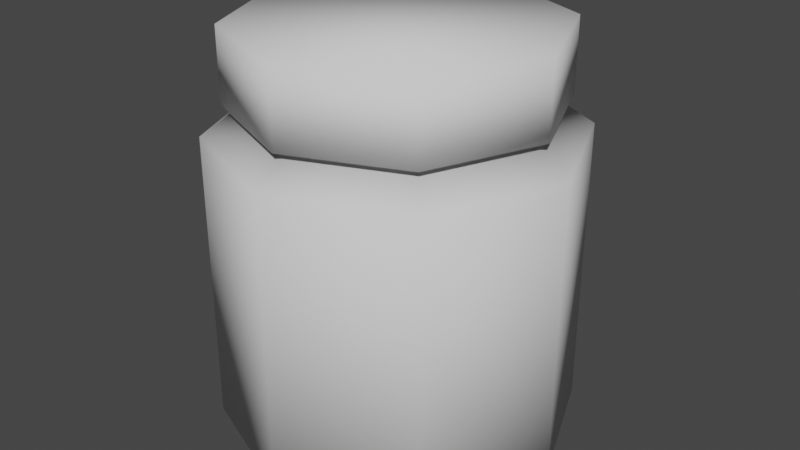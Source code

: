 # Source: chemicalbottle001.blend  (saved by Blender 3.4.6; exported with 4.5.12 LTS)
import bpy
from mathutils import Matrix  # noqa: F401  (used for matrix-valued properties, if any)

bpy.ops.wm.read_factory_settings(use_empty=True)
scene = bpy.context.scene
scene.name = 'Scene'

# ---- collections
col_beaker = bpy.data.collections.new('Beaker'); scene.collection.children.link(col_beaker)

# ---- world
world_world = bpy.data.worlds.new('World'); scene.world = world_world
world_world.use_nodes = True; world_world.node_tree.nodes.clear()
_N = world_world.node_tree.nodes; _L = world_world.node_tree.links
n0 = _N.new('ShaderNodeOutputWorld'); n0.name = 'World Output'; n0.location = (300, 300)
n1 = _N.new('ShaderNodeBackground'); n1.name = 'Background'; n1.location = (10, 300)
n1.inputs[0].default_value = (0.05088, 0.05088, 0.05088, 1.0)
_L.new(n1.outputs[0], n0.inputs[0])
n0.is_active_output = True
world_world.color = (0.05088, 0.05088, 0.05088)
world_world.use_sun_shadow = False
world_world.sun_shadow_jitter_overblur = 0.0

# ---- meshes
me_cylinder_002 = bpy.data.meshes.new('Cylinder.002')
me_cylinder_002.from_pydata([(-1.49e-08, 1.0, 0.0), (-1.49e-08, 1.0, 1.652), (0.7071, 0.7071, 0.0), (0.7071, 0.7071, 1.652), (1.0, -7.451e-09, 0.0), (1.0, -7.451e-09, 1.652), (0.7071, -0.7071, 0.0), (0.7071, -0.7071, 1.652), (-1.49e-08, -1.0, 0.0), (-1.49e-08, -1.0, 1.652), (-0.7071, -0.7071, 0.0), (-0.7071, -0.7071, 1.652), (-1.0, -7.451e-09, 0.0), (-1.0, -7.451e-09, 1.652), (-0.7071, 0.7071, 0.0), (-0.7071, 0.7071, 1.652), (0.6238, 0.6238, 1.815), (-1.87e-08, 0.8821, 1.815), (0.8821, -6.572e-09, 1.815), (0.6238, -0.6238, 1.815), (-1.87e-08, -0.8821, 1.815), (-0.6238, -0.6238, 1.815), (-0.8821, -6.572e-09, 1.815), (-0.6238, 0.6238, 1.815), (0.6238, 0.6238, 2.225), (-2.734e-08, 0.8821, 2.225), (0.8821, -6.572e-09, 2.225), (0.6238, -0.6238, 2.225), (-2.734e-08, -0.8821, 2.225), (-0.6238, -0.6238, 2.225), (-0.8821, -6.572e-09, 2.225), (-0.6238, 0.6238, 2.225), (-0.4997, 0.4997, 1.856), (-1.053e-08, 0.7066, 1.856), (0.4997, 0.4997, 1.856), (0.7066, -5.265e-09, 1.856), (0.4997, -0.4997, 1.856), (-0.4997, -0.4997, 1.856), (-0.7066, -5.265e-09, 1.856), (-1.053e-08, -0.7066, 1.856)], [], [(0, 1, 3, 2), (2, 3, 5, 4), (4, 5, 7, 6), (6, 7, 9, 8), (8, 9, 11, 10), (10, 11, 13, 12), (33, 32, 23, 17), (12, 13, 15, 14), (14, 15, 1, 0), (0, 2, 4, 6, 8, 10, 12, 14), (23, 22, 30, 31), (34, 33, 17, 16), (36, 35, 18, 19), (38, 37, 21, 22), (39, 36, 19, 20), (32, 38, 22, 23), (35, 34, 16, 18), (37, 39, 20, 21), (24, 25, 31, 30, 29, 28, 27, 26), (21, 20, 28, 29), (19, 18, 26, 27), (16, 17, 25, 24), (17, 23, 31, 25), (22, 21, 29, 30), (20, 19, 27, 28), (18, 16, 24, 26), (11, 9, 39, 37), (5, 3, 34, 35), (15, 13, 38, 32), (9, 7, 36, 39), (13, 11, 37, 38), (7, 5, 35, 36), (3, 1, 33, 34), (1, 15, 32, 33)])
me_cylinder_002.polygons.foreach_set('use_smooth', [True] * 34)
_uv = me_cylinder_002.uv_layers.new(name='UVMap')
_uv.uv.foreach_set('vector', [0.5044, 0.5398, 0.5044, 0.9777, 0.3842, 0.9777, 0.3842, 0.5398, 0.3842, 0.5398, 0.3842, 0.9777, 0.264, 0.9777, 0.264, 0.5398, 0.264, 0.5398, 0.264, 0.9777, 0.1438, 0.9777, 0.1438, 0.5398, 0.1438, 0.5398, 0.1438, 0.9777, 0.02363, 0.9777, 0.02363, 0.5398, 0.9852, 0.5398, 0.9852, 0.9777, 0.865, 0.9777, 0.865, 0.5398, 0.865, 0.5398, 0.865, 0.9777, 0.7448, 0.9777, 0.7448, 0.5398, 0.3058, 0.1449, 0.3058, 0.2364, 0.2784, 0.2477, 0.2784, 0.1336, 0.7448, 0.5398, 0.7448, 0.9777, 0.6246, 0.9777, 0.6246, 0.5398, 0.6246, 0.5398, 0.6246, 0.9777, 0.5044, 0.9777, 0.5044, 0.5398, 0.6381, 0.1286, 0.7362, 0.0305, 0.8749, 0.0305, 0.973, 0.1286, 0.973, 0.2673, 0.8749, 0.3653, 0.7362, 0.3653, 0.6381, 0.2673, 0.4444, 0.3763, 0.5278, 0.3763, 0.5278, 0.5129, 0.4444, 0.5129, 0.3705, 0.08027, 0.3058, 0.1449, 0.2784, 0.1336, 0.3591, 0.05287, 0.5266, 0.1449, 0.4619, 0.08027, 0.4733, 0.05287, 0.554, 0.1336, 0.3705, 0.301, 0.4619, 0.301, 0.4733, 0.3284, 0.3591, 0.3284, 0.5266, 0.2364, 0.5266, 0.1449, 0.554, 0.1336, 0.554, 0.2477, 0.3058, 0.2364, 0.3705, 0.301, 0.3591, 0.3284, 0.2784, 0.2477, 0.4619, 0.08027, 0.3705, 0.08027, 0.3591, 0.05287, 0.4733, 0.05287, 0.4619, 0.301, 0.5266, 0.2364, 0.554, 0.2477, 0.4733, 0.3284, 0.7352, 0.3653, 0.6365, 0.2666, 0.6365, 0.127, 0.7352, 0.02823, 0.8749, 0.02823, 0.9736, 0.127, 0.9736, 0.2666, 0.8749, 0.3653, 0.6111, 0.3763, 0.6945, 0.3763, 0.6945, 0.5129, 0.6111, 0.5129, 0.1111, 0.3763, 0.1944, 0.3763, 0.1944, 0.5129, 0.1111, 0.5129, 0.2778, 0.3763, 0.3611, 0.3763, 0.3611, 0.5129, 0.2778, 0.5129, 0.3611, 0.3763, 0.4444, 0.3763, 0.4444, 0.5129, 0.3611, 0.5129, 0.5278, 0.3763, 0.6111, 0.3763, 0.6111, 0.5129, 0.5278, 0.5129, 0.02773, 0.3763, 0.1111, 0.3763, 0.1111, 0.5129, 0.02773, 0.5129, 0.1944, 0.3763, 0.2778, 0.3763, 0.2778, 0.5129, 0.1944, 0.5129, 0.5742, 0.1251, 0.5742, 0.2545, 0.5284, 0.2355, 0.5284, 0.144, 0.3533, 0.346, 0.2618, 0.2545, 0.3076, 0.2355, 0.3723, 0.3001, 0.3533, 0.03358, 0.4827, 0.03358, 0.4637, 0.07939, 0.3723, 0.07939, 0.5742, 0.2545, 0.4827, 0.346, 0.4637, 0.3001, 0.5284, 0.2355, 0.4827, 0.03358, 0.5742, 0.1251, 0.5284, 0.144, 0.4637, 0.07939, 0.4827, 0.346, 0.3533, 0.346, 0.3723, 0.3001, 0.4637, 0.3001, 0.2618, 0.2545, 0.2618, 0.1251, 0.3076, 0.144, 0.3076, 0.2355, 0.2618, 0.1251, 0.3533, 0.03358, 0.3723, 0.07939, 0.3076, 0.144])
me_cylinder_002.materials.append(None)
me_cylinder_002.update()
me_plane = bpy.data.meshes.new('Plane')
me_plane.from_pydata([(-1.0, 0.4638, -1.374), (1.0, 0.4638, -1.374), (-1.0, 2.464, -1.374), (1.0, 2.464, -1.374), (-2.983e-08, 0.4638, -1.728), (-2.983e-08, 2.464, -1.728)], [], [(4, 1, 3, 5), (0, 4, 5, 2)])
_uv = me_plane.uv_layers.new(name='UVMap')
_uv.uv.foreach_set('vector', [0.502, 0.6448, 0.5953, 0.6448, 0.5953, 0.9041, 0.502, 0.9041, 0.4086, 0.6448, 0.502, 0.6448, 0.502, 0.9041, 0.4086, 0.9041])
me_plane.materials.append(None)
me_plane.update()

# ---- objects
ob_lable = bpy.data.objects.new('lable', me_cylinder_002)
ob_plane = bpy.data.objects.new('Plane', me_plane)

# ---- transforms, parenting, visibility, modifiers, constraints
ob_lable.location = (7.451e-09, 0.0, 0.01875)
ob_plane.location = (7.451e-09, 0.0, 0.01875)
ob_plane.rotation_euler = (1.571, -0.0, 0.0)
ob_plane.scale = (0.4995, 0.5805, 0.5805)

# ---- collection membership
col_beaker.objects.link(ob_lable)
col_beaker.objects.link(ob_plane)

# ---- scene / render settings (as saved in the file)
scene.frame_start = 1; scene.frame_end = 250; scene.frame_set(1)
scene.render.engine = 'BLENDER_EEVEE_NEXT'
scene.cycles.sampling_pattern = 'TABULATED_SOBOL'
scene.cycles.use_light_tree = False
scene.view_settings.view_transform = 'Filmic'
bpy.context.view_layer.update()

# ---- added for rendering (the .blend has no active camera and no usable light): camera, sun
cam_auto = bpy.data.cameras.new('AutoCamera')
cam_auto.lens = 50.0
cam_auto.sensor_width = 36.0
cam_auto.clip_end = 1000.0
ob_auto_camera = bpy.data.objects.new('AutoCamera', cam_auto)
scene.collection.objects.link(ob_auto_camera)
ob_auto_camera.location = (3.33083, -3.99553, 3.79566)
ob_auto_camera.rotation_euler = (1.09748, -7.21219e-08, 0.694738)
scene.camera = ob_auto_camera
light_auto_sun = bpy.data.lights.new('AutoSun', 'SUN')
light_auto_sun.energy = 3.0
light_auto_sun.angle = 0.0523599
ob_auto_sun = bpy.data.objects.new('AutoSun', light_auto_sun)
scene.collection.objects.link(ob_auto_sun)
ob_auto_sun.rotation_euler = (0.872665, 0.174533, 0.523599)
bpy.context.view_layer.update()
